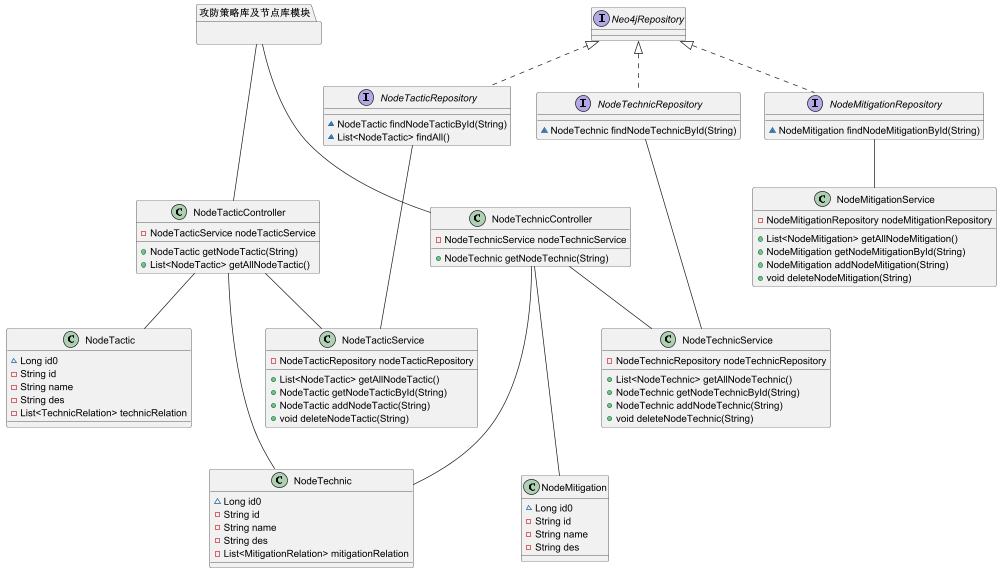

The diagram above was rendered by PlantUML. Its source (embedded in the PNG):
@startuml
class NodeTacticController {
- NodeTacticService nodeTacticService
+ NodeTactic getNodeTactic(String)
+ List<NodeTactic> getAllNodeTactic()
}
class NodeTechnicController {
- NodeTechnicService nodeTechnicService
+ NodeTechnic getNodeTechnic(String)
}
class NodeMitigation {
~ Long id0
- String id
- String name
- String des
}
class NodeTactic {
~ Long id0
- String id
- String name
- String des
- List<TechnicRelation> technicRelation
}

class NodeTechnic {
~ Long id0
- String id
- String name
- String des
- List<MitigationRelation> mitigationRelation
}
class NodeMitigationService {
- NodeMitigationRepository nodeMitigationRepository
+ List<NodeMitigation> getAllNodeMitigation()
+ NodeMitigation getNodeMitigationById(String)
+ NodeMitigation addNodeMitigation(String)
+ void deleteNodeMitigation(String)
}

class NodeTacticService {
- NodeTacticRepository nodeTacticRepository
+ List<NodeTactic> getAllNodeTactic()
+ NodeTactic getNodeTacticById(String)
+ NodeTactic addNodeTactic(String)
+ void deleteNodeTactic(String)
}
class NodeTechnicService {
- NodeTechnicRepository nodeTechnicRepository
+ List<NodeTechnic> getAllNodeTechnic()
+ NodeTechnic getNodeTechnicById(String)
+ NodeTechnic addNodeTechnic(String)
+ void deleteNodeTechnic(String)
}
interface NodeMitigationRepository {
~ NodeMitigation findNodeMitigationById(String)
}

interface NodeTacticRepository {
~ NodeTactic findNodeTacticById(String)
~ List<NodeTactic> findAll()
}

interface NodeTechnicRepository {
~ NodeTechnic findNodeTechnicById(String)
}
interface Neo4jRepository{
}

package 攻防策略库及节点库模块 {
}
Neo4jRepository <|.. NodeTechnicRepository
Neo4jRepository <|.. NodeTacticRepository
Neo4jRepository <|.. NodeMitigationRepository
NodeTechnicRepository --- NodeTechnicService
NodeTacticRepository --- NodeTacticService
NodeMitigationRepository -- NodeMitigationService
NodeTacticController -- NodeTacticService
NodeTacticController -- NodeTactic
NodeTacticController --- NodeTechnic
NodeTechnicController -- NodeTechnicService
NodeTechnicController --- NodeTechnic
NodeTechnicController --- NodeMitigation
攻防策略库及节点库模块 --- NodeTacticController
攻防策略库及节点库模块 --- NodeTechnicController
@enduml